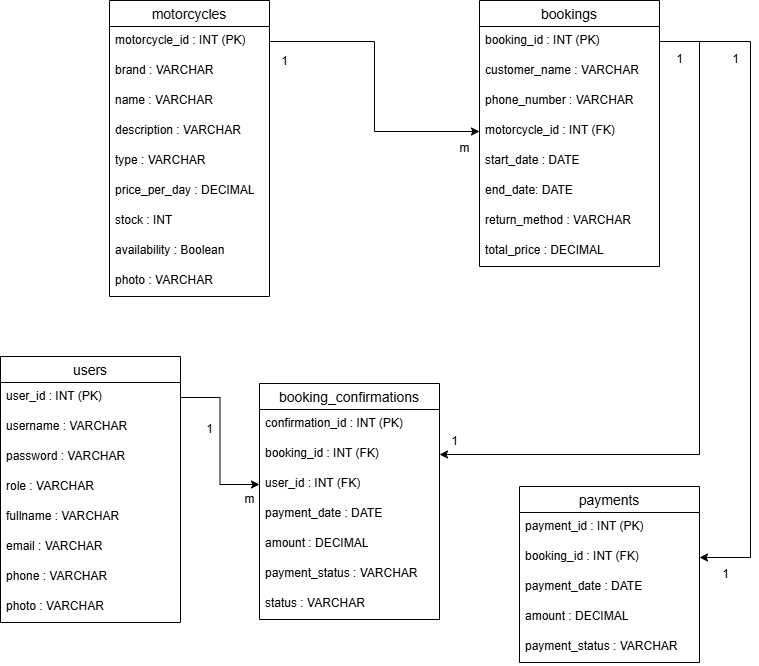

The diagram above was exported from draw.io. Its source (the exported page's mxGraphModel, read from the mxfile embedded in the PNG):
<mxGraphModel dx="756" dy="460" grid="1" gridSize="10" guides="1" tooltips="1" connect="1" arrows="1" fold="1" page="1" pageScale="1" pageWidth="827" pageHeight="1169" background="#ffffff" math="0" shadow="0">
  <root>
    <mxCell id="0" />
    <mxCell id="1" parent="0" />
    <mxCell id="AjN6r79W4gea_ozXErtU-1" value="motorcycles" style="swimlane;fontStyle=0;childLayout=stackLayout;horizontal=1;startSize=26;horizontalStack=0;resizeParent=1;resizeParentMax=0;resizeLast=0;collapsible=1;marginBottom=0;align=center;fontSize=14;" parent="1" vertex="1">
      <mxGeometry x="144" y="207" width="160" height="296" as="geometry" />
    </mxCell>
    <mxCell id="AjN6r79W4gea_ozXErtU-2" value="motorcycle_id : INT (PK)" style="text;strokeColor=none;fillColor=none;spacingLeft=4;spacingRight=4;overflow=hidden;rotatable=0;points=[[0,0.5],[1,0.5]];portConstraint=eastwest;fontSize=12;whiteSpace=wrap;html=1;" parent="AjN6r79W4gea_ozXErtU-1" vertex="1">
      <mxGeometry y="26" width="160" height="30" as="geometry" />
    </mxCell>
    <mxCell id="AjN6r79W4gea_ozXErtU-3" value="brand : VARCHAR" style="text;strokeColor=none;fillColor=none;spacingLeft=4;spacingRight=4;overflow=hidden;rotatable=0;points=[[0,0.5],[1,0.5]];portConstraint=eastwest;fontSize=12;whiteSpace=wrap;html=1;" parent="AjN6r79W4gea_ozXErtU-1" vertex="1">
      <mxGeometry y="56" width="160" height="30" as="geometry" />
    </mxCell>
    <mxCell id="AjN6r79W4gea_ozXErtU-5" value="name : VARCHAR" style="text;strokeColor=none;fillColor=none;spacingLeft=4;spacingRight=4;overflow=hidden;rotatable=0;points=[[0,0.5],[1,0.5]];portConstraint=eastwest;fontSize=12;whiteSpace=wrap;html=1;" parent="AjN6r79W4gea_ozXErtU-1" vertex="1">
      <mxGeometry y="86" width="160" height="30" as="geometry" />
    </mxCell>
    <mxCell id="AjN6r79W4gea_ozXErtU-10" value="description : VARCHAR" style="text;strokeColor=none;fillColor=none;spacingLeft=4;spacingRight=4;overflow=hidden;rotatable=0;points=[[0,0.5],[1,0.5]];portConstraint=eastwest;fontSize=12;whiteSpace=wrap;html=1;" parent="AjN6r79W4gea_ozXErtU-1" vertex="1">
      <mxGeometry y="116" width="160" height="30" as="geometry" />
    </mxCell>
    <mxCell id="AjN6r79W4gea_ozXErtU-4" value="type : VARCHAR" style="text;strokeColor=none;fillColor=none;spacingLeft=4;spacingRight=4;overflow=hidden;rotatable=0;points=[[0,0.5],[1,0.5]];portConstraint=eastwest;fontSize=12;whiteSpace=wrap;html=1;" parent="AjN6r79W4gea_ozXErtU-1" vertex="1">
      <mxGeometry y="146" width="160" height="30" as="geometry" />
    </mxCell>
    <mxCell id="AjN6r79W4gea_ozXErtU-21" value="price_per_day : DECIMAL" style="text;strokeColor=none;fillColor=none;spacingLeft=4;spacingRight=4;overflow=hidden;rotatable=0;points=[[0,0.5],[1,0.5]];portConstraint=eastwest;fontSize=12;whiteSpace=wrap;html=1;" parent="AjN6r79W4gea_ozXErtU-1" vertex="1">
      <mxGeometry y="176" width="160" height="30" as="geometry" />
    </mxCell>
    <mxCell id="AjN6r79W4gea_ozXErtU-8" value="stock : INT" style="text;strokeColor=none;fillColor=none;spacingLeft=4;spacingRight=4;overflow=hidden;rotatable=0;points=[[0,0.5],[1,0.5]];portConstraint=eastwest;fontSize=12;whiteSpace=wrap;html=1;" parent="AjN6r79W4gea_ozXErtU-1" vertex="1">
      <mxGeometry y="206" width="160" height="30" as="geometry" />
    </mxCell>
    <mxCell id="AjN6r79W4gea_ozXErtU-9" value="availability : Boolean" style="text;strokeColor=none;fillColor=none;spacingLeft=4;spacingRight=4;overflow=hidden;rotatable=0;points=[[0,0.5],[1,0.5]];portConstraint=eastwest;fontSize=12;whiteSpace=wrap;html=1;" parent="AjN6r79W4gea_ozXErtU-1" vertex="1">
      <mxGeometry y="236" width="160" height="30" as="geometry" />
    </mxCell>
    <mxCell id="AjN6r79W4gea_ozXErtU-11" value="photo : VARCHAR" style="text;strokeColor=none;fillColor=none;spacingLeft=4;spacingRight=4;overflow=hidden;rotatable=0;points=[[0,0.5],[1,0.5]];portConstraint=eastwest;fontSize=12;whiteSpace=wrap;html=1;" parent="AjN6r79W4gea_ozXErtU-1" vertex="1">
      <mxGeometry y="266" width="160" height="30" as="geometry" />
    </mxCell>
    <mxCell id="AjN6r79W4gea_ozXErtU-12" value="bookings" style="swimlane;fontStyle=0;childLayout=stackLayout;horizontal=1;startSize=26;horizontalStack=0;resizeParent=1;resizeParentMax=0;resizeLast=0;collapsible=1;marginBottom=0;align=center;fontSize=14;" parent="1" vertex="1">
      <mxGeometry x="514" y="207" width="180" height="266" as="geometry" />
    </mxCell>
    <mxCell id="AjN6r79W4gea_ozXErtU-13" value="booking_id : INT (PK)" style="text;strokeColor=none;fillColor=none;spacingLeft=4;spacingRight=4;overflow=hidden;rotatable=0;points=[[0,0.5],[1,0.5]];portConstraint=eastwest;fontSize=12;whiteSpace=wrap;html=1;" parent="AjN6r79W4gea_ozXErtU-12" vertex="1">
      <mxGeometry y="26" width="180" height="30" as="geometry" />
    </mxCell>
    <mxCell id="AjN6r79W4gea_ozXErtU-14" value="customer_name : VARCHAR" style="text;strokeColor=none;fillColor=none;spacingLeft=4;spacingRight=4;overflow=hidden;rotatable=0;points=[[0,0.5],[1,0.5]];portConstraint=eastwest;fontSize=12;whiteSpace=wrap;html=1;" parent="AjN6r79W4gea_ozXErtU-12" vertex="1">
      <mxGeometry y="56" width="180" height="30" as="geometry" />
    </mxCell>
    <mxCell id="AjN6r79W4gea_ozXErtU-15" value="phone_number : VARCHAR" style="text;strokeColor=none;fillColor=none;spacingLeft=4;spacingRight=4;overflow=hidden;rotatable=0;points=[[0,0.5],[1,0.5]];portConstraint=eastwest;fontSize=12;whiteSpace=wrap;html=1;" parent="AjN6r79W4gea_ozXErtU-12" vertex="1">
      <mxGeometry y="86" width="180" height="30" as="geometry" />
    </mxCell>
    <mxCell id="AjN6r79W4gea_ozXErtU-16" value="motorcycle_id : INT (FK)" style="text;strokeColor=none;fillColor=none;spacingLeft=4;spacingRight=4;overflow=hidden;rotatable=0;points=[[0,0.5],[1,0.5]];portConstraint=eastwest;fontSize=12;whiteSpace=wrap;html=1;" parent="AjN6r79W4gea_ozXErtU-12" vertex="1">
      <mxGeometry y="116" width="180" height="30" as="geometry" />
    </mxCell>
    <mxCell id="AjN6r79W4gea_ozXErtU-17" value="start_date : DATE" style="text;strokeColor=none;fillColor=none;spacingLeft=4;spacingRight=4;overflow=hidden;rotatable=0;points=[[0,0.5],[1,0.5]];portConstraint=eastwest;fontSize=12;whiteSpace=wrap;html=1;" parent="AjN6r79W4gea_ozXErtU-12" vertex="1">
      <mxGeometry y="146" width="180" height="30" as="geometry" />
    </mxCell>
    <mxCell id="AjN6r79W4gea_ozXErtU-18" value="end_date: DATE" style="text;strokeColor=none;fillColor=none;spacingLeft=4;spacingRight=4;overflow=hidden;rotatable=0;points=[[0,0.5],[1,0.5]];portConstraint=eastwest;fontSize=12;whiteSpace=wrap;html=1;" parent="AjN6r79W4gea_ozXErtU-12" vertex="1">
      <mxGeometry y="176" width="180" height="30" as="geometry" />
    </mxCell>
    <mxCell id="AjN6r79W4gea_ozXErtU-22" value="return_method : VARCHAR" style="text;strokeColor=none;fillColor=none;spacingLeft=4;spacingRight=4;overflow=hidden;rotatable=0;points=[[0,0.5],[1,0.5]];portConstraint=eastwest;fontSize=12;whiteSpace=wrap;html=1;" parent="AjN6r79W4gea_ozXErtU-12" vertex="1">
      <mxGeometry y="206" width="180" height="30" as="geometry" />
    </mxCell>
    <mxCell id="AjN6r79W4gea_ozXErtU-20" value="total_price : DECIMAL" style="text;strokeColor=none;fillColor=none;spacingLeft=4;spacingRight=4;overflow=hidden;rotatable=0;points=[[0,0.5],[1,0.5]];portConstraint=eastwest;fontSize=12;whiteSpace=wrap;html=1;" parent="AjN6r79W4gea_ozXErtU-12" vertex="1">
      <mxGeometry y="236" width="180" height="30" as="geometry" />
    </mxCell>
    <mxCell id="AjN6r79W4gea_ozXErtU-23" value="payments" style="swimlane;fontStyle=0;childLayout=stackLayout;horizontal=1;startSize=26;horizontalStack=0;resizeParent=1;resizeParentMax=0;resizeLast=0;collapsible=1;marginBottom=0;align=center;fontSize=14;" parent="1" vertex="1">
      <mxGeometry x="554" y="693" width="180" height="176" as="geometry" />
    </mxCell>
    <mxCell id="AjN6r79W4gea_ozXErtU-24" value="payment_id : INT (PK)" style="text;strokeColor=none;fillColor=none;spacingLeft=4;spacingRight=4;overflow=hidden;rotatable=0;points=[[0,0.5],[1,0.5]];portConstraint=eastwest;fontSize=12;whiteSpace=wrap;html=1;" parent="AjN6r79W4gea_ozXErtU-23" vertex="1">
      <mxGeometry y="26" width="180" height="30" as="geometry" />
    </mxCell>
    <mxCell id="AjN6r79W4gea_ozXErtU-25" value="booking_id : INT (FK)" style="text;strokeColor=none;fillColor=none;spacingLeft=4;spacingRight=4;overflow=hidden;rotatable=0;points=[[0,0.5],[1,0.5]];portConstraint=eastwest;fontSize=12;whiteSpace=wrap;html=1;" parent="AjN6r79W4gea_ozXErtU-23" vertex="1">
      <mxGeometry y="56" width="180" height="30" as="geometry" />
    </mxCell>
    <mxCell id="AjN6r79W4gea_ozXErtU-26" value="payment_date : DATE" style="text;strokeColor=none;fillColor=none;spacingLeft=4;spacingRight=4;overflow=hidden;rotatable=0;points=[[0,0.5],[1,0.5]];portConstraint=eastwest;fontSize=12;whiteSpace=wrap;html=1;" parent="AjN6r79W4gea_ozXErtU-23" vertex="1">
      <mxGeometry y="86" width="180" height="30" as="geometry" />
    </mxCell>
    <mxCell id="AjN6r79W4gea_ozXErtU-27" value="amount : DECIMAL" style="text;strokeColor=none;fillColor=none;spacingLeft=4;spacingRight=4;overflow=hidden;rotatable=0;points=[[0,0.5],[1,0.5]];portConstraint=eastwest;fontSize=12;whiteSpace=wrap;html=1;" parent="AjN6r79W4gea_ozXErtU-23" vertex="1">
      <mxGeometry y="116" width="180" height="30" as="geometry" />
    </mxCell>
    <mxCell id="AjN6r79W4gea_ozXErtU-28" value="payment_status : VARCHAR" style="text;strokeColor=none;fillColor=none;spacingLeft=4;spacingRight=4;overflow=hidden;rotatable=0;points=[[0,0.5],[1,0.5]];portConstraint=eastwest;fontSize=12;whiteSpace=wrap;html=1;" parent="AjN6r79W4gea_ozXErtU-23" vertex="1">
      <mxGeometry y="146" width="180" height="30" as="geometry" />
    </mxCell>
    <mxCell id="AjN6r79W4gea_ozXErtU-33" value="users" style="swimlane;fontStyle=0;childLayout=stackLayout;horizontal=1;startSize=26;horizontalStack=0;resizeParent=1;resizeParentMax=0;resizeLast=0;collapsible=1;marginBottom=0;align=center;fontSize=14;" parent="1" vertex="1">
      <mxGeometry x="35" y="563" width="180" height="266" as="geometry" />
    </mxCell>
    <mxCell id="AjN6r79W4gea_ozXErtU-34" value="user_id : INT (PK)" style="text;strokeColor=none;fillColor=none;spacingLeft=4;spacingRight=4;overflow=hidden;rotatable=0;points=[[0,0.5],[1,0.5]];portConstraint=eastwest;fontSize=12;whiteSpace=wrap;html=1;" parent="AjN6r79W4gea_ozXErtU-33" vertex="1">
      <mxGeometry y="26" width="180" height="30" as="geometry" />
    </mxCell>
    <mxCell id="AjN6r79W4gea_ozXErtU-35" value="username : VARCHAR" style="text;strokeColor=none;fillColor=none;spacingLeft=4;spacingRight=4;overflow=hidden;rotatable=0;points=[[0,0.5],[1,0.5]];portConstraint=eastwest;fontSize=12;whiteSpace=wrap;html=1;" parent="AjN6r79W4gea_ozXErtU-33" vertex="1">
      <mxGeometry y="56" width="180" height="30" as="geometry" />
    </mxCell>
    <mxCell id="AjN6r79W4gea_ozXErtU-36" value="password : VARCHAR" style="text;strokeColor=none;fillColor=none;spacingLeft=4;spacingRight=4;overflow=hidden;rotatable=0;points=[[0,0.5],[1,0.5]];portConstraint=eastwest;fontSize=12;whiteSpace=wrap;html=1;" parent="AjN6r79W4gea_ozXErtU-33" vertex="1">
      <mxGeometry y="86" width="180" height="30" as="geometry" />
    </mxCell>
    <mxCell id="hLAt4V_KoOMAf3ZTw4Ut-3" value="role : VARCHAR" style="text;strokeColor=none;fillColor=none;spacingLeft=4;spacingRight=4;overflow=hidden;rotatable=0;points=[[0,0.5],[1,0.5]];portConstraint=eastwest;fontSize=12;whiteSpace=wrap;html=1;" parent="AjN6r79W4gea_ozXErtU-33" vertex="1">
      <mxGeometry y="116" width="180" height="30" as="geometry" />
    </mxCell>
    <mxCell id="hLAt4V_KoOMAf3ZTw4Ut-1" value="fullname : VARCHAR" style="text;strokeColor=none;fillColor=none;spacingLeft=4;spacingRight=4;overflow=hidden;rotatable=0;points=[[0,0.5],[1,0.5]];portConstraint=eastwest;fontSize=12;whiteSpace=wrap;html=1;" parent="AjN6r79W4gea_ozXErtU-33" vertex="1">
      <mxGeometry y="146" width="180" height="30" as="geometry" />
    </mxCell>
    <mxCell id="AjN6r79W4gea_ozXErtU-37" value="email : VARCHAR" style="text;strokeColor=none;fillColor=none;spacingLeft=4;spacingRight=4;overflow=hidden;rotatable=0;points=[[0,0.5],[1,0.5]];portConstraint=eastwest;fontSize=12;whiteSpace=wrap;html=1;" parent="AjN6r79W4gea_ozXErtU-33" vertex="1">
      <mxGeometry y="176" width="180" height="30" as="geometry" />
    </mxCell>
    <mxCell id="hLAt4V_KoOMAf3ZTw4Ut-2" value="phone : VARCHAR" style="text;strokeColor=none;fillColor=none;spacingLeft=4;spacingRight=4;overflow=hidden;rotatable=0;points=[[0,0.5],[1,0.5]];portConstraint=eastwest;fontSize=12;whiteSpace=wrap;html=1;" parent="AjN6r79W4gea_ozXErtU-33" vertex="1">
      <mxGeometry y="206" width="180" height="30" as="geometry" />
    </mxCell>
    <mxCell id="AjN6r79W4gea_ozXErtU-65" value="photo : VARCHAR" style="text;strokeColor=none;fillColor=none;spacingLeft=4;spacingRight=4;overflow=hidden;rotatable=0;points=[[0,0.5],[1,0.5]];portConstraint=eastwest;fontSize=12;whiteSpace=wrap;html=1;" parent="AjN6r79W4gea_ozXErtU-33" vertex="1">
      <mxGeometry y="236" width="180" height="30" as="geometry" />
    </mxCell>
    <mxCell id="AjN6r79W4gea_ozXErtU-41" value="booking_confirmations" style="swimlane;fontStyle=0;childLayout=stackLayout;horizontal=1;startSize=26;horizontalStack=0;resizeParent=1;resizeParentMax=0;resizeLast=0;collapsible=1;marginBottom=0;align=center;fontSize=14;" parent="1" vertex="1">
      <mxGeometry x="294" y="590" width="180" height="236" as="geometry" />
    </mxCell>
    <mxCell id="AjN6r79W4gea_ozXErtU-42" value="confirmation_id : INT (PK)" style="text;strokeColor=none;fillColor=none;spacingLeft=4;spacingRight=4;overflow=hidden;rotatable=0;points=[[0,0.5],[1,0.5]];portConstraint=eastwest;fontSize=12;whiteSpace=wrap;html=1;" parent="AjN6r79W4gea_ozXErtU-41" vertex="1">
      <mxGeometry y="26" width="180" height="30" as="geometry" />
    </mxCell>
    <mxCell id="AjN6r79W4gea_ozXErtU-43" value="booking_id : INT (FK)" style="text;strokeColor=none;fillColor=none;spacingLeft=4;spacingRight=4;overflow=hidden;rotatable=0;points=[[0,0.5],[1,0.5]];portConstraint=eastwest;fontSize=12;whiteSpace=wrap;html=1;" parent="AjN6r79W4gea_ozXErtU-41" vertex="1">
      <mxGeometry y="56" width="180" height="30" as="geometry" />
    </mxCell>
    <mxCell id="AjN6r79W4gea_ozXErtU-47" value="user_id : INT (FK)" style="text;strokeColor=none;fillColor=none;spacingLeft=4;spacingRight=4;overflow=hidden;rotatable=0;points=[[0,0.5],[1,0.5]];portConstraint=eastwest;fontSize=12;whiteSpace=wrap;html=1;" parent="AjN6r79W4gea_ozXErtU-41" vertex="1">
      <mxGeometry y="86" width="180" height="30" as="geometry" />
    </mxCell>
    <mxCell id="AjN6r79W4gea_ozXErtU-44" value="payment_date : DATE" style="text;strokeColor=none;fillColor=none;spacingLeft=4;spacingRight=4;overflow=hidden;rotatable=0;points=[[0,0.5],[1,0.5]];portConstraint=eastwest;fontSize=12;whiteSpace=wrap;html=1;" parent="AjN6r79W4gea_ozXErtU-41" vertex="1">
      <mxGeometry y="116" width="180" height="30" as="geometry" />
    </mxCell>
    <mxCell id="AjN6r79W4gea_ozXErtU-45" value="amount : DECIMAL" style="text;strokeColor=none;fillColor=none;spacingLeft=4;spacingRight=4;overflow=hidden;rotatable=0;points=[[0,0.5],[1,0.5]];portConstraint=eastwest;fontSize=12;whiteSpace=wrap;html=1;" parent="AjN6r79W4gea_ozXErtU-41" vertex="1">
      <mxGeometry y="146" width="180" height="30" as="geometry" />
    </mxCell>
    <mxCell id="AjN6r79W4gea_ozXErtU-46" value="payment_status : VARCHAR" style="text;strokeColor=none;fillColor=none;spacingLeft=4;spacingRight=4;overflow=hidden;rotatable=0;points=[[0,0.5],[1,0.5]];portConstraint=eastwest;fontSize=12;whiteSpace=wrap;html=1;" parent="AjN6r79W4gea_ozXErtU-41" vertex="1">
      <mxGeometry y="176" width="180" height="30" as="geometry" />
    </mxCell>
    <mxCell id="AjN6r79W4gea_ozXErtU-50" value="status : VARCHAR" style="text;strokeColor=none;fillColor=none;spacingLeft=4;spacingRight=4;overflow=hidden;rotatable=0;points=[[0,0.5],[1,0.5]];portConstraint=eastwest;fontSize=12;whiteSpace=wrap;html=1;" parent="AjN6r79W4gea_ozXErtU-41" vertex="1">
      <mxGeometry y="206" width="180" height="30" as="geometry" />
    </mxCell>
    <mxCell id="AjN6r79W4gea_ozXErtU-52" style="edgeStyle=orthogonalEdgeStyle;rounded=0;orthogonalLoop=1;jettySize=auto;html=1;exitX=1;exitY=0.5;exitDx=0;exitDy=0;entryX=0;entryY=0.5;entryDx=0;entryDy=0;" parent="1" source="AjN6r79W4gea_ozXErtU-2" target="AjN6r79W4gea_ozXErtU-16" edge="1">
      <mxGeometry relative="1" as="geometry" />
    </mxCell>
    <mxCell id="AjN6r79W4gea_ozXErtU-54" value="1" style="text;html=1;align=center;verticalAlign=middle;resizable=0;points=[];autosize=1;strokeColor=none;fillColor=none;" parent="1" vertex="1">
      <mxGeometry x="304" y="253" width="30" height="30" as="geometry" />
    </mxCell>
    <mxCell id="AjN6r79W4gea_ozXErtU-55" value="m" style="text;html=1;align=center;verticalAlign=middle;resizable=0;points=[];autosize=1;strokeColor=none;fillColor=none;" parent="1" vertex="1">
      <mxGeometry x="484" y="340" width="30" height="30" as="geometry" />
    </mxCell>
    <mxCell id="AjN6r79W4gea_ozXErtU-56" style="edgeStyle=orthogonalEdgeStyle;rounded=0;orthogonalLoop=1;jettySize=auto;html=1;exitX=1;exitY=0.5;exitDx=0;exitDy=0;entryX=1;entryY=0.5;entryDx=0;entryDy=0;" parent="1" source="AjN6r79W4gea_ozXErtU-13" target="AjN6r79W4gea_ozXErtU-43" edge="1">
      <mxGeometry relative="1" as="geometry">
        <Array as="points">
          <mxPoint x="734" y="248" />
          <mxPoint x="734" y="661" />
        </Array>
      </mxGeometry>
    </mxCell>
    <mxCell id="AjN6r79W4gea_ozXErtU-57" style="edgeStyle=orthogonalEdgeStyle;rounded=0;orthogonalLoop=1;jettySize=auto;html=1;exitX=1;exitY=0.5;exitDx=0;exitDy=0;entryX=0;entryY=0.5;entryDx=0;entryDy=0;" parent="1" source="AjN6r79W4gea_ozXErtU-34" target="AjN6r79W4gea_ozXErtU-47" edge="1">
      <mxGeometry relative="1" as="geometry">
        <mxPoint x="234" y="624" as="sourcePoint" />
      </mxGeometry>
    </mxCell>
    <mxCell id="AjN6r79W4gea_ozXErtU-58" value="1" style="text;html=1;align=center;verticalAlign=middle;resizable=0;points=[];autosize=1;strokeColor=none;fillColor=none;" parent="1" vertex="1">
      <mxGeometry x="229" y="621" width="30" height="30" as="geometry" />
    </mxCell>
    <mxCell id="AjN6r79W4gea_ozXErtU-59" value="m" style="text;html=1;align=center;verticalAlign=middle;resizable=0;points=[];autosize=1;strokeColor=none;fillColor=none;" parent="1" vertex="1">
      <mxGeometry x="269" y="691" width="30" height="30" as="geometry" />
    </mxCell>
    <mxCell id="AjN6r79W4gea_ozXErtU-60" style="edgeStyle=orthogonalEdgeStyle;rounded=0;orthogonalLoop=1;jettySize=auto;html=1;exitX=1;exitY=0.5;exitDx=0;exitDy=0;entryX=1;entryY=0.5;entryDx=0;entryDy=0;" parent="1" source="AjN6r79W4gea_ozXErtU-13" target="AjN6r79W4gea_ozXErtU-25" edge="1">
      <mxGeometry relative="1" as="geometry">
        <Array as="points">
          <mxPoint x="785" y="248" />
          <mxPoint x="785" y="764" />
        </Array>
      </mxGeometry>
    </mxCell>
    <mxCell id="AjN6r79W4gea_ozXErtU-61" value="1" style="text;html=1;align=center;verticalAlign=middle;resizable=0;points=[];autosize=1;strokeColor=none;fillColor=none;" parent="1" vertex="1">
      <mxGeometry x="755" y="251" width="30" height="30" as="geometry" />
    </mxCell>
    <mxCell id="AjN6r79W4gea_ozXErtU-62" value="1" style="text;html=1;align=center;verticalAlign=middle;resizable=0;points=[];autosize=1;strokeColor=none;fillColor=none;" parent="1" vertex="1">
      <mxGeometry x="745" y="766" width="30" height="30" as="geometry" />
    </mxCell>
    <mxCell id="AjN6r79W4gea_ozXErtU-63" value="1" style="text;html=1;align=center;verticalAlign=middle;resizable=0;points=[];autosize=1;strokeColor=none;fillColor=none;" parent="1" vertex="1">
      <mxGeometry x="474" y="633" width="30" height="30" as="geometry" />
    </mxCell>
    <mxCell id="AjN6r79W4gea_ozXErtU-64" value="1" style="text;html=1;align=center;verticalAlign=middle;resizable=0;points=[];autosize=1;strokeColor=none;fillColor=none;" parent="1" vertex="1">
      <mxGeometry x="699" y="251" width="30" height="30" as="geometry" />
    </mxCell>
  </root>
</mxGraphModel>